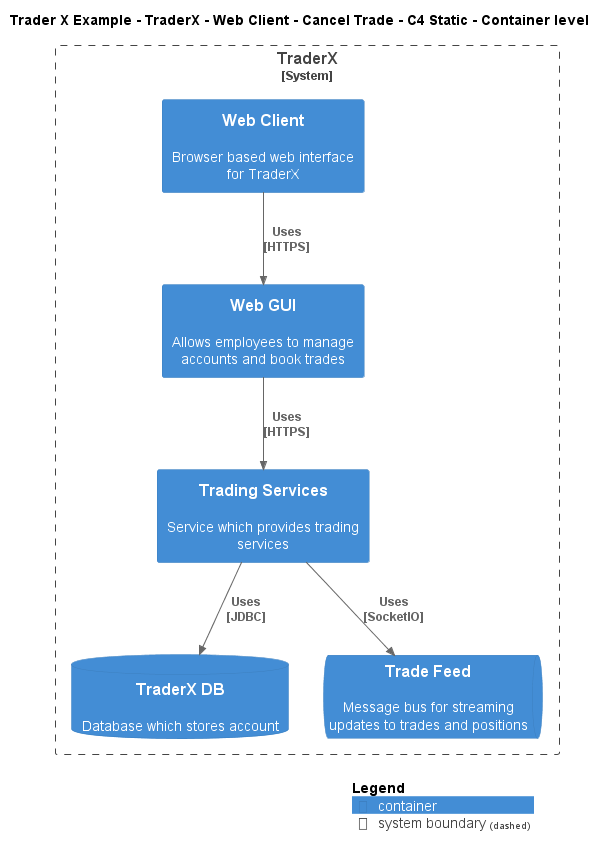

The diagram above was rendered by PlantUML. Its source (embedded in the PNG):
@startuml
!include ..\..\..\..\..\..\..\.c4s\C4_Container.puml

AddElementTag("c4interflow:lifecycle:new", $bgColor=green, $fontColor=#ffffff, $borderColor=green, $shadowing="False")
AddElementTag("c4interflow:lifecycle:changed", $bgColor=orange, $fontColor=#ffffff, $borderColor=orange, $shadowing="False")
AddElementTag("c4interflow:lifecycle:removed", $bgColor=red, $fontColor=#ffffff, $borderColor=red, $shadowing="False")

AddRelTag("c4interflow:lifecycle:new", $textColor=green, $lineColor=green)
AddRelTag("c4interflow:lifecycle:changed", $textColor=orange, $lineColor=orange)
AddRelTag("c4interflow:lifecycle:removed", $textColor=red, $lineColor=red)

SHOW_PERSON_PORTRAIT()
LAYOUT_TOP_DOWN()

skinparam linetype polyline

title Trader X Example - TraderX - Web Client - Cancel Trade - C4 Static - Container level


System_Boundary(TraderXExample.SoftwareSystems.TraderX, "TraderX") {
    Container(TraderXExample.SoftwareSystems.TraderX.Containers.WebClient, "Web Client", "", "Browser based web interface for TraderX")
    Container(TraderXExample.SoftwareSystems.TraderX.Containers.WebGUI, "Web GUI", "", "Allows employees to manage accounts and book trades")
    Container(TraderXExample.SoftwareSystems.TraderX.Containers.TradingServices, "Trading Services", "", "Service which provides trading services")
    ContainerDb(TraderXExample.SoftwareSystems.TraderX.Containers.TraderXDB, "TraderX DB", "", "Database which stores account")
    ContainerQueue(TraderXExample.SoftwareSystems.TraderX.Containers.TradeFeed, "Trade Feed", "", "Message bus for streaming updates to trades and positions")
}

Rel(TraderXExample.SoftwareSystems.TraderX.Containers.WebClient, TraderXExample.SoftwareSystems.TraderX.Containers.WebGUI, "Uses\n[HTTPS]", $tags='protocol:https')
Rel(TraderXExample.SoftwareSystems.TraderX.Containers.WebGUI, TraderXExample.SoftwareSystems.TraderX.Containers.TradingServices, "Uses\n[HTTPS]", $tags='protocol:https')
Rel(TraderXExample.SoftwareSystems.TraderX.Containers.TradingServices, TraderXExample.SoftwareSystems.TraderX.Containers.TraderXDB, "Uses\n[JDBC]", $tags='protocol:jdbc')
Rel(TraderXExample.SoftwareSystems.TraderX.Containers.TradingServices, TraderXExample.SoftwareSystems.TraderX.Containers.TradeFeed, "Uses\n[SocketIO]", $tags='protocol:socketio')


SHOW_LEGEND()
@enduml